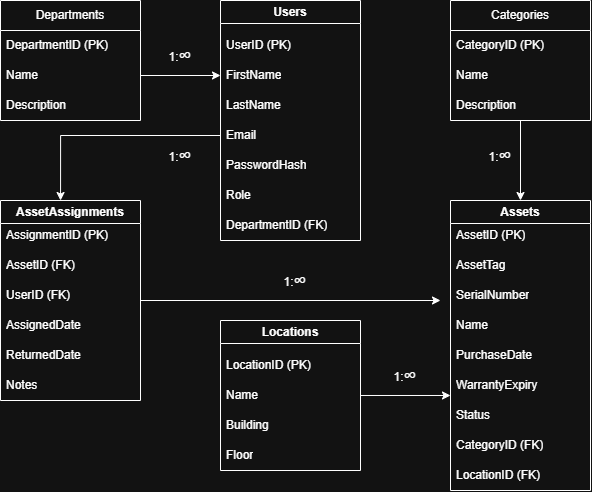

The diagram above was exported from draw.io. Its source (the exported page's mxGraphModel, read from the mxfile embedded in the PNG):
<mxGraphModel dx="678" dy="624" grid="1" gridSize="10" guides="1" tooltips="1" connect="1" arrows="1" fold="1" page="1" pageScale="1" pageWidth="850" pageHeight="1100" math="0" shadow="0">
  <root>
    <mxCell id="0" />
    <mxCell id="1" parent="0" />
    <mxCell id="TLRZ7PE8t2jG3X1F5ejM-1" parent="1" style="swimlane;fontStyle=0;childLayout=stackLayout;horizontal=1;startSize=30;horizontalStack=0;resizeParent=1;resizeParentMax=0;resizeLast=0;collapsible=1;marginBottom=0;whiteSpace=wrap;html=1;" value="Departments" vertex="1">
      <mxGeometry height="120" width="140" x="100" y="40" as="geometry" />
    </mxCell>
    <mxCell id="TLRZ7PE8t2jG3X1F5ejM-2" parent="TLRZ7PE8t2jG3X1F5ejM-1" style="text;strokeColor=none;fillColor=none;align=left;verticalAlign=middle;spacingLeft=4;spacingRight=4;overflow=hidden;points=[[0,0.5],[1,0.5]];portConstraint=eastwest;rotatable=0;whiteSpace=wrap;html=1;" value="DepartmentID (PK)" vertex="1">
      <mxGeometry height="30" width="140" y="30" as="geometry" />
    </mxCell>
    <mxCell id="TLRZ7PE8t2jG3X1F5ejM-3" parent="TLRZ7PE8t2jG3X1F5ejM-1" style="text;strokeColor=none;fillColor=none;align=left;verticalAlign=middle;spacingLeft=4;spacingRight=4;overflow=hidden;points=[[0,0.5],[1,0.5]];portConstraint=eastwest;rotatable=0;whiteSpace=wrap;html=1;" value="Name" vertex="1">
      <mxGeometry height="30" width="140" y="60" as="geometry" />
    </mxCell>
    <mxCell id="TLRZ7PE8t2jG3X1F5ejM-4" parent="TLRZ7PE8t2jG3X1F5ejM-1" style="text;strokeColor=none;fillColor=none;align=left;verticalAlign=middle;spacingLeft=4;spacingRight=4;overflow=hidden;points=[[0,0.5],[1,0.5]];portConstraint=eastwest;rotatable=0;whiteSpace=wrap;html=1;" value="Description" vertex="1">
      <mxGeometry height="30" width="140" y="90" as="geometry" />
    </mxCell>
    <mxCell id="TLRZ7PE8t2jG3X1F5ejM-16" parent="1" style="swimlane;whiteSpace=wrap;html=1;" value="Users" vertex="1">
      <mxGeometry height="240" width="140" x="320" y="40" as="geometry" />
    </mxCell>
    <mxCell id="TLRZ7PE8t2jG3X1F5ejM-17" parent="TLRZ7PE8t2jG3X1F5ejM-16" style="text;strokeColor=none;fillColor=none;align=left;verticalAlign=middle;spacingLeft=4;spacingRight=4;overflow=hidden;points=[[0,0.5],[1,0.5]];portConstraint=eastwest;rotatable=0;whiteSpace=wrap;html=1;" value="UserID (PK)" vertex="1">
      <mxGeometry height="30" width="80" y="30" as="geometry" />
    </mxCell>
    <mxCell id="TLRZ7PE8t2jG3X1F5ejM-18" parent="TLRZ7PE8t2jG3X1F5ejM-16" style="text;strokeColor=none;fillColor=none;align=left;verticalAlign=middle;spacingLeft=4;spacingRight=4;overflow=hidden;points=[[0,0.5],[1,0.5]];portConstraint=eastwest;rotatable=0;whiteSpace=wrap;html=1;" value="FirstName" vertex="1">
      <mxGeometry height="30" width="80" y="60" as="geometry" />
    </mxCell>
    <mxCell id="TLRZ7PE8t2jG3X1F5ejM-19" parent="TLRZ7PE8t2jG3X1F5ejM-16" style="text;strokeColor=none;fillColor=none;align=left;verticalAlign=middle;spacingLeft=4;spacingRight=4;overflow=hidden;points=[[0,0.5],[1,0.5]];portConstraint=eastwest;rotatable=0;whiteSpace=wrap;html=1;" value="LastName" vertex="1">
      <mxGeometry height="30" width="80" y="90" as="geometry" />
    </mxCell>
    <mxCell id="TLRZ7PE8t2jG3X1F5ejM-20" parent="TLRZ7PE8t2jG3X1F5ejM-16" style="text;strokeColor=none;fillColor=none;align=left;verticalAlign=middle;spacingLeft=4;spacingRight=4;overflow=hidden;points=[[0,0.5],[1,0.5]];portConstraint=eastwest;rotatable=0;whiteSpace=wrap;html=1;" value="Email" vertex="1">
      <mxGeometry height="30" width="80" y="120" as="geometry" />
    </mxCell>
    <mxCell id="TLRZ7PE8t2jG3X1F5ejM-21" parent="TLRZ7PE8t2jG3X1F5ejM-16" style="text;strokeColor=none;fillColor=none;align=left;verticalAlign=middle;spacingLeft=4;spacingRight=4;overflow=hidden;points=[[0,0.5],[1,0.5]];portConstraint=eastwest;rotatable=0;whiteSpace=wrap;html=1;" value="PasswordHash" vertex="1">
      <mxGeometry height="30" width="90" y="150" as="geometry" />
    </mxCell>
    <mxCell id="TLRZ7PE8t2jG3X1F5ejM-22" parent="TLRZ7PE8t2jG3X1F5ejM-16" style="text;strokeColor=none;fillColor=none;align=left;verticalAlign=middle;spacingLeft=4;spacingRight=4;overflow=hidden;points=[[0,0.5],[1,0.5]];portConstraint=eastwest;rotatable=0;whiteSpace=wrap;html=1;" value="Role" vertex="1">
      <mxGeometry height="30" width="80" y="180" as="geometry" />
    </mxCell>
    <mxCell id="TLRZ7PE8t2jG3X1F5ejM-27" parent="TLRZ7PE8t2jG3X1F5ejM-16" style="text;strokeColor=none;fillColor=none;align=left;verticalAlign=middle;spacingLeft=4;spacingRight=4;overflow=hidden;points=[[0,0.5],[1,0.5]];portConstraint=eastwest;rotatable=0;whiteSpace=wrap;html=1;" value="DepartmentID (FK)" vertex="1">
      <mxGeometry height="30" width="120" y="210" as="geometry" />
    </mxCell>
    <mxCell id="TLRZ7PE8t2jG3X1F5ejM-62" edge="1" parent="1" source="TLRZ7PE8t2jG3X1F5ejM-28" style="edgeStyle=orthogonalEdgeStyle;rounded=0;orthogonalLoop=1;jettySize=auto;html=1;entryX=0.5;entryY=0;entryDx=0;entryDy=0;" target="TLRZ7PE8t2jG3X1F5ejM-41">
      <mxGeometry relative="1" as="geometry" />
    </mxCell>
    <mxCell id="TLRZ7PE8t2jG3X1F5ejM-28" parent="1" style="swimlane;fontStyle=0;childLayout=stackLayout;horizontal=1;startSize=30;horizontalStack=0;resizeParent=1;resizeParentMax=0;resizeLast=0;collapsible=1;marginBottom=0;whiteSpace=wrap;html=1;" value="Categories" vertex="1">
      <mxGeometry height="120" width="140" x="550" y="40" as="geometry" />
    </mxCell>
    <mxCell id="TLRZ7PE8t2jG3X1F5ejM-29" parent="TLRZ7PE8t2jG3X1F5ejM-28" style="text;strokeColor=none;fillColor=none;align=left;verticalAlign=middle;spacingLeft=4;spacingRight=4;overflow=hidden;points=[[0,0.5],[1,0.5]];portConstraint=eastwest;rotatable=0;whiteSpace=wrap;html=1;" value="CategoryID (PK)" vertex="1">
      <mxGeometry height="30" width="140" y="30" as="geometry" />
    </mxCell>
    <mxCell id="TLRZ7PE8t2jG3X1F5ejM-30" parent="TLRZ7PE8t2jG3X1F5ejM-28" style="text;strokeColor=none;fillColor=none;align=left;verticalAlign=middle;spacingLeft=4;spacingRight=4;overflow=hidden;points=[[0,0.5],[1,0.5]];portConstraint=eastwest;rotatable=0;whiteSpace=wrap;html=1;" value="Name" vertex="1">
      <mxGeometry height="30" width="140" y="60" as="geometry" />
    </mxCell>
    <mxCell id="TLRZ7PE8t2jG3X1F5ejM-31" parent="TLRZ7PE8t2jG3X1F5ejM-28" style="text;strokeColor=none;fillColor=none;align=left;verticalAlign=middle;spacingLeft=4;spacingRight=4;overflow=hidden;points=[[0,0.5],[1,0.5]];portConstraint=eastwest;rotatable=0;whiteSpace=wrap;html=1;" value="Description" vertex="1">
      <mxGeometry height="30" width="140" y="90" as="geometry" />
    </mxCell>
    <mxCell id="TLRZ7PE8t2jG3X1F5ejM-32" parent="1" style="swimlane;whiteSpace=wrap;html=1;" value="Locations" vertex="1">
      <mxGeometry height="150" width="140" x="320" y="360" as="geometry" />
    </mxCell>
    <mxCell id="TLRZ7PE8t2jG3X1F5ejM-33" parent="TLRZ7PE8t2jG3X1F5ejM-32" style="text;strokeColor=none;fillColor=none;align=left;verticalAlign=middle;spacingLeft=4;spacingRight=4;overflow=hidden;points=[[0,0.5],[1,0.5]];portConstraint=eastwest;rotatable=0;whiteSpace=wrap;html=1;" value="LocationID (PK)" vertex="1">
      <mxGeometry height="30" width="100" y="30" as="geometry" />
    </mxCell>
    <mxCell id="TLRZ7PE8t2jG3X1F5ejM-34" parent="TLRZ7PE8t2jG3X1F5ejM-32" style="text;strokeColor=none;fillColor=none;align=left;verticalAlign=middle;spacingLeft=4;spacingRight=4;overflow=hidden;points=[[0,0.5],[1,0.5]];portConstraint=eastwest;rotatable=0;whiteSpace=wrap;html=1;" value="Name" vertex="1">
      <mxGeometry height="30" width="80" y="60" as="geometry" />
    </mxCell>
    <mxCell id="TLRZ7PE8t2jG3X1F5ejM-35" parent="TLRZ7PE8t2jG3X1F5ejM-32" style="text;strokeColor=none;fillColor=none;align=left;verticalAlign=middle;spacingLeft=4;spacingRight=4;overflow=hidden;points=[[0,0.5],[1,0.5]];portConstraint=eastwest;rotatable=0;whiteSpace=wrap;html=1;" value="Building" vertex="1">
      <mxGeometry height="30" width="80" y="90" as="geometry" />
    </mxCell>
    <mxCell id="TLRZ7PE8t2jG3X1F5ejM-36" parent="TLRZ7PE8t2jG3X1F5ejM-32" style="text;strokeColor=none;fillColor=none;align=left;verticalAlign=middle;spacingLeft=4;spacingRight=4;overflow=hidden;points=[[0,0.5],[1,0.5]];portConstraint=eastwest;rotatable=0;whiteSpace=wrap;html=1;" value="Floor" vertex="1">
      <mxGeometry height="30" width="80" y="120" as="geometry" />
    </mxCell>
    <mxCell id="TLRZ7PE8t2jG3X1F5ejM-41" parent="1" style="swimlane;whiteSpace=wrap;html=1;" value="Assets" vertex="1">
      <mxGeometry height="290" width="140" x="550" y="240" as="geometry" />
    </mxCell>
    <mxCell id="TLRZ7PE8t2jG3X1F5ejM-42" parent="TLRZ7PE8t2jG3X1F5ejM-41" style="text;strokeColor=none;fillColor=none;align=left;verticalAlign=middle;spacingLeft=4;spacingRight=4;overflow=hidden;points=[[0,0.5],[1,0.5]];portConstraint=eastwest;rotatable=0;whiteSpace=wrap;html=1;" value="AssetID (PK)" vertex="1">
      <mxGeometry height="30" width="80" y="20" as="geometry" />
    </mxCell>
    <mxCell id="TLRZ7PE8t2jG3X1F5ejM-43" parent="TLRZ7PE8t2jG3X1F5ejM-41" style="text;strokeColor=none;fillColor=none;align=left;verticalAlign=middle;spacingLeft=4;spacingRight=4;overflow=hidden;points=[[0,0.5],[1,0.5]];portConstraint=eastwest;rotatable=0;whiteSpace=wrap;html=1;" value="AssetTag" vertex="1">
      <mxGeometry height="30" width="80" y="50" as="geometry" />
    </mxCell>
    <mxCell id="TLRZ7PE8t2jG3X1F5ejM-44" parent="TLRZ7PE8t2jG3X1F5ejM-41" style="text;strokeColor=none;fillColor=none;align=left;verticalAlign=middle;spacingLeft=4;spacingRight=4;overflow=hidden;points=[[0,0.5],[1,0.5]];portConstraint=eastwest;rotatable=0;whiteSpace=wrap;html=1;" value="SerialNumber" vertex="1">
      <mxGeometry height="30" width="90" y="80" as="geometry" />
    </mxCell>
    <mxCell id="TLRZ7PE8t2jG3X1F5ejM-45" parent="TLRZ7PE8t2jG3X1F5ejM-41" style="text;strokeColor=none;fillColor=none;align=left;verticalAlign=middle;spacingLeft=4;spacingRight=4;overflow=hidden;points=[[0,0.5],[1,0.5]];portConstraint=eastwest;rotatable=0;whiteSpace=wrap;html=1;" value="Name" vertex="1">
      <mxGeometry height="30" width="80" y="110" as="geometry" />
    </mxCell>
    <mxCell id="TLRZ7PE8t2jG3X1F5ejM-46" parent="TLRZ7PE8t2jG3X1F5ejM-41" style="text;strokeColor=none;fillColor=none;align=left;verticalAlign=middle;spacingLeft=4;spacingRight=4;overflow=hidden;points=[[0,0.5],[1,0.5]];portConstraint=eastwest;rotatable=0;whiteSpace=wrap;html=1;" value="PurchaseDate" vertex="1">
      <mxGeometry height="30" width="90" y="140" as="geometry" />
    </mxCell>
    <mxCell id="TLRZ7PE8t2jG3X1F5ejM-47" parent="TLRZ7PE8t2jG3X1F5ejM-41" style="text;strokeColor=none;fillColor=none;align=left;verticalAlign=middle;spacingLeft=4;spacingRight=4;overflow=hidden;points=[[0,0.5],[1,0.5]];portConstraint=eastwest;rotatable=0;whiteSpace=wrap;html=1;" value="WarrantyExpiry" vertex="1">
      <mxGeometry height="30" width="100" y="170" as="geometry" />
    </mxCell>
    <mxCell id="TLRZ7PE8t2jG3X1F5ejM-48" parent="TLRZ7PE8t2jG3X1F5ejM-41" style="text;strokeColor=none;fillColor=none;align=left;verticalAlign=middle;spacingLeft=4;spacingRight=4;overflow=hidden;points=[[0,0.5],[1,0.5]];portConstraint=eastwest;rotatable=0;whiteSpace=wrap;html=1;" value="Status" vertex="1">
      <mxGeometry height="30" width="80" y="200" as="geometry" />
    </mxCell>
    <mxCell id="TLRZ7PE8t2jG3X1F5ejM-49" parent="TLRZ7PE8t2jG3X1F5ejM-41" style="text;strokeColor=none;fillColor=none;align=left;verticalAlign=middle;spacingLeft=4;spacingRight=4;overflow=hidden;points=[[0,0.5],[1,0.5]];portConstraint=eastwest;rotatable=0;whiteSpace=wrap;html=1;" value="CategoryID (FK)" vertex="1">
      <mxGeometry height="30" width="110" y="230" as="geometry" />
    </mxCell>
    <mxCell id="TLRZ7PE8t2jG3X1F5ejM-50" parent="TLRZ7PE8t2jG3X1F5ejM-41" style="text;strokeColor=none;fillColor=none;align=left;verticalAlign=middle;spacingLeft=4;spacingRight=4;overflow=hidden;points=[[0,0.5],[1,0.5]];portConstraint=eastwest;rotatable=0;whiteSpace=wrap;html=1;" value="LocationID (FK)" vertex="1">
      <mxGeometry height="30" width="100" y="260" as="geometry" />
    </mxCell>
    <mxCell id="TLRZ7PE8t2jG3X1F5ejM-80" edge="1" parent="1" source="TLRZ7PE8t2jG3X1F5ejM-51" style="edgeStyle=orthogonalEdgeStyle;rounded=0;orthogonalLoop=1;jettySize=auto;html=1;">
      <mxGeometry relative="1" as="geometry">
        <mxPoint x="540" y="340" as="targetPoint" />
      </mxGeometry>
    </mxCell>
    <mxCell id="TLRZ7PE8t2jG3X1F5ejM-51" parent="1" style="swimlane;whiteSpace=wrap;html=1;" value="AssetAssignments" vertex="1">
      <mxGeometry height="200" width="140" x="100" y="240" as="geometry" />
    </mxCell>
    <mxCell id="TLRZ7PE8t2jG3X1F5ejM-52" parent="TLRZ7PE8t2jG3X1F5ejM-51" style="text;strokeColor=none;fillColor=none;align=left;verticalAlign=middle;spacingLeft=4;spacingRight=4;overflow=hidden;points=[[0,0.5],[1,0.5]];portConstraint=eastwest;rotatable=0;whiteSpace=wrap;html=1;" value="AssignmentID (PK)" vertex="1">
      <mxGeometry height="30" width="120" y="20" as="geometry" />
    </mxCell>
    <mxCell id="TLRZ7PE8t2jG3X1F5ejM-53" parent="TLRZ7PE8t2jG3X1F5ejM-51" style="text;strokeColor=none;fillColor=none;align=left;verticalAlign=middle;spacingLeft=4;spacingRight=4;overflow=hidden;points=[[0,0.5],[1,0.5]];portConstraint=eastwest;rotatable=0;whiteSpace=wrap;html=1;" value="AssetID (FK)" vertex="1">
      <mxGeometry height="30" width="80" y="50" as="geometry" />
    </mxCell>
    <mxCell id="TLRZ7PE8t2jG3X1F5ejM-54" parent="TLRZ7PE8t2jG3X1F5ejM-51" style="text;strokeColor=none;fillColor=none;align=left;verticalAlign=middle;spacingLeft=4;spacingRight=4;overflow=hidden;points=[[0,0.5],[1,0.5]];portConstraint=eastwest;rotatable=0;whiteSpace=wrap;html=1;" value="UserID (FK)" vertex="1">
      <mxGeometry height="30" width="80" y="80" as="geometry" />
    </mxCell>
    <mxCell id="TLRZ7PE8t2jG3X1F5ejM-55" parent="TLRZ7PE8t2jG3X1F5ejM-51" style="text;strokeColor=none;fillColor=none;align=left;verticalAlign=middle;spacingLeft=4;spacingRight=4;overflow=hidden;points=[[0,0.5],[1,0.5]];portConstraint=eastwest;rotatable=0;whiteSpace=wrap;html=1;" value="AssignedDate" vertex="1">
      <mxGeometry height="30" width="90" y="110" as="geometry" />
    </mxCell>
    <mxCell id="TLRZ7PE8t2jG3X1F5ejM-56" parent="TLRZ7PE8t2jG3X1F5ejM-51" style="text;strokeColor=none;fillColor=none;align=left;verticalAlign=middle;spacingLeft=4;spacingRight=4;overflow=hidden;points=[[0,0.5],[1,0.5]];portConstraint=eastwest;rotatable=0;whiteSpace=wrap;html=1;" value="ReturnedDate" vertex="1">
      <mxGeometry height="30" width="90" y="140" as="geometry" />
    </mxCell>
    <mxCell id="TLRZ7PE8t2jG3X1F5ejM-57" parent="TLRZ7PE8t2jG3X1F5ejM-51" style="text;strokeColor=none;fillColor=none;align=left;verticalAlign=middle;spacingLeft=4;spacingRight=4;overflow=hidden;points=[[0,0.5],[1,0.5]];portConstraint=eastwest;rotatable=0;whiteSpace=wrap;html=1;" value="Notes" vertex="1">
      <mxGeometry height="30" width="80" y="170" as="geometry" />
    </mxCell>
    <mxCell id="TLRZ7PE8t2jG3X1F5ejM-60" edge="1" parent="1" source="TLRZ7PE8t2jG3X1F5ejM-3" style="edgeStyle=orthogonalEdgeStyle;rounded=0;orthogonalLoop=1;jettySize=auto;html=1;entryX=0;entryY=0.5;entryDx=0;entryDy=0;" target="TLRZ7PE8t2jG3X1F5ejM-18">
      <mxGeometry relative="1" as="geometry" />
    </mxCell>
    <mxCell id="TLRZ7PE8t2jG3X1F5ejM-61" parent="1" style="text;html=1;whiteSpace=wrap;strokeColor=none;fillColor=none;align=center;verticalAlign=middle;rounded=0;" value="1:&lt;font style=&quot;font-size: 18px;&quot;&gt;∞&lt;/font&gt;" vertex="1">
      <mxGeometry height="30" width="60" x="250" y="80" as="geometry" />
    </mxCell>
    <mxCell id="TLRZ7PE8t2jG3X1F5ejM-63" parent="1" style="text;html=1;whiteSpace=wrap;strokeColor=none;fillColor=none;align=center;verticalAlign=middle;rounded=0;" value="1:&lt;span style=&quot;font-size: 18px;&quot;&gt;∞&lt;/span&gt;" vertex="1">
      <mxGeometry height="30" width="60" x="570" y="180" as="geometry" />
    </mxCell>
    <mxCell id="TLRZ7PE8t2jG3X1F5ejM-65" parent="1" style="text;html=1;whiteSpace=wrap;strokeColor=none;fillColor=none;align=center;verticalAlign=middle;rounded=0;" value="1:&lt;span style=&quot;font-size: 18px;&quot;&gt;∞&lt;/span&gt;" vertex="1">
      <mxGeometry height="30" width="60" x="475" y="400" as="geometry" />
    </mxCell>
    <mxCell id="TLRZ7PE8t2jG3X1F5ejM-66" edge="1" parent="1" source="TLRZ7PE8t2jG3X1F5ejM-32" style="edgeStyle=orthogonalEdgeStyle;rounded=0;orthogonalLoop=1;jettySize=auto;html=1;entryX=0;entryY=0.833;entryDx=0;entryDy=0;entryPerimeter=0;" target="TLRZ7PE8t2jG3X1F5ejM-47">
      <mxGeometry relative="1" as="geometry" />
    </mxCell>
    <mxCell id="TLRZ7PE8t2jG3X1F5ejM-69" parent="1" style="text;html=1;whiteSpace=wrap;strokeColor=none;fillColor=none;align=center;verticalAlign=middle;rounded=0;" value="1:&lt;span style=&quot;font-size: 18px;&quot;&gt;∞&lt;/span&gt;" vertex="1">
      <mxGeometry height="30" width="60" x="250" y="180" as="geometry" />
    </mxCell>
    <mxCell id="TLRZ7PE8t2jG3X1F5ejM-76" parent="1" style="text;html=1;whiteSpace=wrap;strokeColor=none;fillColor=none;align=center;verticalAlign=middle;rounded=0;" value="1:&lt;span style=&quot;font-size: 18px;&quot;&gt;∞&lt;/span&gt;" vertex="1">
      <mxGeometry height="30" width="60" x="365" y="305" as="geometry" />
    </mxCell>
    <mxCell id="TLRZ7PE8t2jG3X1F5ejM-79" edge="1" parent="1" source="TLRZ7PE8t2jG3X1F5ejM-20" style="edgeStyle=orthogonalEdgeStyle;rounded=0;orthogonalLoop=1;jettySize=auto;html=1;entryX=0.429;entryY=0;entryDx=0;entryDy=0;entryPerimeter=0;" target="TLRZ7PE8t2jG3X1F5ejM-51">
      <mxGeometry relative="1" as="geometry" />
    </mxCell>
  </root>
</mxGraphModel>